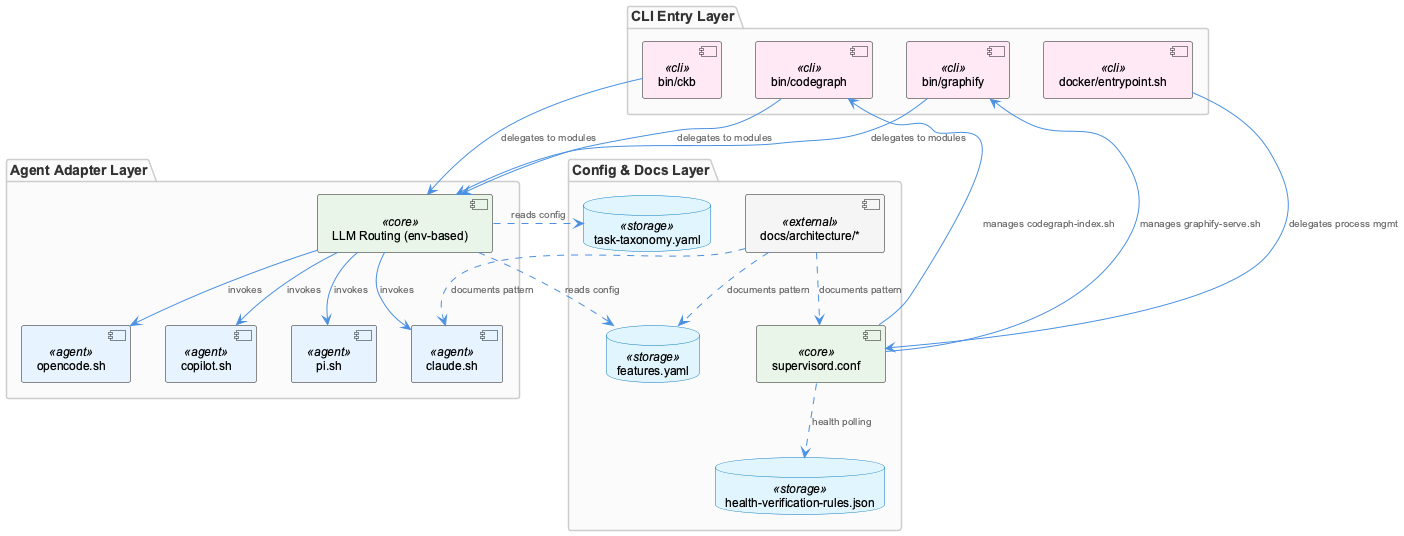

The diagram above was rendered by PlantUML. Its source (embedded in the PNG):
@startuml
!include /Users/Q284340/Agentic/coding/docs/puml/_standard-style.puml

package "CLI Entry Layer" {
  component "bin/ckb" as ckb <<cli>>
  component "bin/graphify" as graphify <<cli>>
  component "bin/codegraph" as codegraph <<cli>>
  component "docker/entrypoint.sh" as entrypoint <<cli>>
}

package "Agent Adapter Layer" {
  component "claude.sh" as claude <<agent>>
  component "opencode.sh" as opencode <<agent>>
  component "copilot.sh" as copilot <<agent>>
  component "pi.sh" as pi <<agent>>
  component "LLM Routing (env-based)" as llmrouting <<core>>
}

package "Config & Docs Layer" {
  database "features.yaml" as features <<storage>>
  database "task-taxonomy.yaml" as taxonomy <<storage>>
  database "health-verification-rules.json" as healthrules <<storage>>
  component "supervisord.conf" as supervisord <<core>>
  component "docs/architecture/*" as archdocs <<external>>
}

ckb --> llmrouting : "delegates to modules"
graphify --> llmrouting : "delegates to modules"
codegraph --> llmrouting : "delegates to modules"

llmrouting --> claude : "invokes"
llmrouting --> opencode : "invokes"
llmrouting --> copilot : "invokes"
llmrouting --> pi : "invokes"

entrypoint --> supervisord : "delegates process mgmt"
supervisord --> codegraph : "manages codegraph-index.sh"
supervisord --> graphify : "manages graphify-serve.sh"

llmrouting ..> features : "reads config"
llmrouting ..> taxonomy : "reads config"
supervisord ..> healthrules : "health polling"

archdocs ..> claude : "documents pattern"
archdocs ..> features : "documents pattern"
archdocs ..> supervisord : "documents pattern"

@enduml